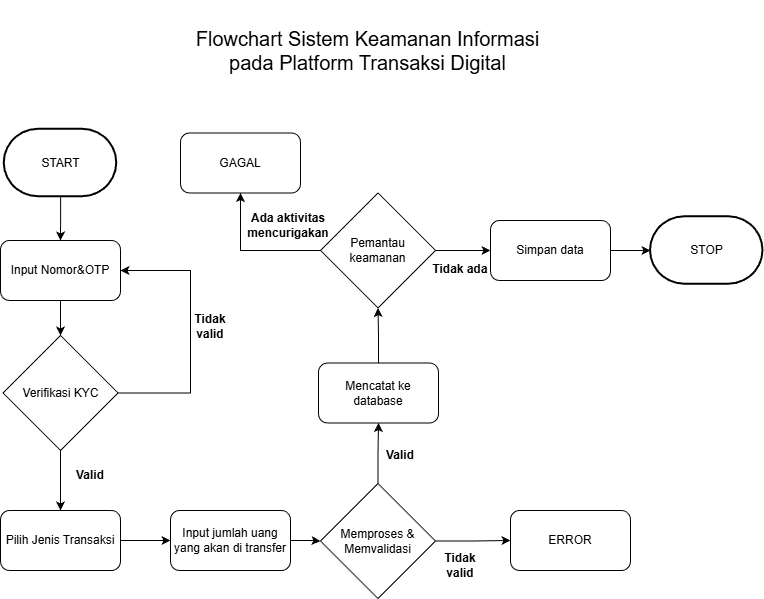

The diagram above was exported from draw.io. Its source (the exported page's mxGraphModel, read from the mxfile embedded in the PNG):
<mxGraphModel dx="1042" dy="614" grid="1" gridSize="10" guides="1" tooltips="1" connect="1" arrows="1" fold="1" page="1" pageScale="1" pageWidth="850" pageHeight="1100" math="0" shadow="0">
  <root>
    <mxCell id="0" />
    <mxCell id="1" parent="0" />
    <mxCell id="ozMIQw-Ht09g-8F4yRwg-2" parent="1" style="text;html=1;whiteSpace=wrap;strokeColor=none;fillColor=none;align=center;verticalAlign=middle;rounded=0;" value="&lt;font style=&quot;font-size: 20px;&quot;&gt;Flowchart Sistem Keamanan Informasi pada Platform Transaksi Digital&lt;/font&gt;" vertex="1">
      <mxGeometry height="100" width="395" x="220" y="10" as="geometry" />
    </mxCell>
    <mxCell id="ozMIQw-Ht09g-8F4yRwg-14" edge="1" parent="1" source="ozMIQw-Ht09g-8F4yRwg-3" style="edgeStyle=orthogonalEdgeStyle;rounded=0;orthogonalLoop=1;jettySize=auto;html=1;entryX=1;entryY=0.5;entryDx=0;entryDy=0;" target="ozMIQw-Ht09g-8F4yRwg-4">
      <mxGeometry relative="1" as="geometry">
        <Array as="points">
          <mxPoint x="240" y="403" />
          <mxPoint x="240" y="280" />
        </Array>
        <mxPoint x="230" y="280" as="targetPoint" />
      </mxGeometry>
    </mxCell>
    <mxCell id="ozMIQw-Ht09g-8F4yRwg-16" edge="1" parent="1" source="ozMIQw-Ht09g-8F4yRwg-3" style="edgeStyle=orthogonalEdgeStyle;rounded=0;orthogonalLoop=1;jettySize=auto;html=1;entryX=0.5;entryY=0;entryDx=0;entryDy=0;" target="ozMIQw-Ht09g-8F4yRwg-5">
      <mxGeometry relative="1" as="geometry" />
    </mxCell>
    <mxCell id="ozMIQw-Ht09g-8F4yRwg-3" parent="1" style="rhombus;whiteSpace=wrap;html=1;" value="Verifikasi KYC" vertex="1">
      <mxGeometry height="115" width="115" x="52.5" y="345" as="geometry" />
    </mxCell>
    <mxCell id="ozMIQw-Ht09g-8F4yRwg-36" edge="1" parent="1" source="ozMIQw-Ht09g-8F4yRwg-4" style="edgeStyle=orthogonalEdgeStyle;rounded=0;orthogonalLoop=1;jettySize=auto;html=1;" target="ozMIQw-Ht09g-8F4yRwg-3" value="">
      <mxGeometry relative="1" as="geometry" />
    </mxCell>
    <mxCell id="ozMIQw-Ht09g-8F4yRwg-4" parent="1" style="rounded=1;whiteSpace=wrap;html=1;" value="Input Nomor&amp;amp;OTP" vertex="1">
      <mxGeometry height="60" width="120" x="50" y="250" as="geometry" />
    </mxCell>
    <mxCell id="ozMIQw-Ht09g-8F4yRwg-18" edge="1" parent="1" source="ozMIQw-Ht09g-8F4yRwg-5" style="edgeStyle=orthogonalEdgeStyle;rounded=0;orthogonalLoop=1;jettySize=auto;html=1;entryX=0;entryY=0.5;entryDx=0;entryDy=0;" target="ozMIQw-Ht09g-8F4yRwg-8">
      <mxGeometry relative="1" as="geometry" />
    </mxCell>
    <mxCell id="ozMIQw-Ht09g-8F4yRwg-5" parent="1" style="rounded=1;whiteSpace=wrap;html=1;" value="Pilih Jenis Transaksi" vertex="1">
      <mxGeometry height="60" width="120" x="50" y="520" as="geometry" />
    </mxCell>
    <mxCell id="ozMIQw-Ht09g-8F4yRwg-21" edge="1" parent="1" source="ozMIQw-Ht09g-8F4yRwg-7" style="edgeStyle=orthogonalEdgeStyle;rounded=0;orthogonalLoop=1;jettySize=auto;html=1;" target="ozMIQw-Ht09g-8F4yRwg-9">
      <mxGeometry relative="1" as="geometry" />
    </mxCell>
    <mxCell id="ozMIQw-Ht09g-8F4yRwg-24" edge="1" parent="1" source="ozMIQw-Ht09g-8F4yRwg-7" style="edgeStyle=orthogonalEdgeStyle;rounded=0;orthogonalLoop=1;jettySize=auto;html=1;" target="ozMIQw-Ht09g-8F4yRwg-25">
      <mxGeometry relative="1" as="geometry">
        <mxPoint x="570" y="550.5" as="targetPoint" />
      </mxGeometry>
    </mxCell>
    <mxCell id="ozMIQw-Ht09g-8F4yRwg-7" parent="1" style="rhombus;whiteSpace=wrap;html=1;" value="Memproses &amp;amp; Memvalidasi" vertex="1">
      <mxGeometry height="115" width="115" x="370" y="493" as="geometry" />
    </mxCell>
    <mxCell id="ozMIQw-Ht09g-8F4yRwg-19" edge="1" parent="1" source="ozMIQw-Ht09g-8F4yRwg-8" style="edgeStyle=orthogonalEdgeStyle;rounded=0;orthogonalLoop=1;jettySize=auto;html=1;" target="ozMIQw-Ht09g-8F4yRwg-7">
      <mxGeometry relative="1" as="geometry" />
    </mxCell>
    <mxCell id="ozMIQw-Ht09g-8F4yRwg-8" parent="1" style="rounded=1;whiteSpace=wrap;html=1;" value="Input jumlah uang yang akan di transfer" vertex="1">
      <mxGeometry height="60" width="120" x="220" y="520" as="geometry" />
    </mxCell>
    <mxCell id="ozMIQw-Ht09g-8F4yRwg-22" edge="1" parent="1" source="ozMIQw-Ht09g-8F4yRwg-9" style="edgeStyle=orthogonalEdgeStyle;rounded=0;orthogonalLoop=1;jettySize=auto;html=1;entryX=0.5;entryY=1;entryDx=0;entryDy=0;" target="ozMIQw-Ht09g-8F4yRwg-10">
      <mxGeometry relative="1" as="geometry" />
    </mxCell>
    <mxCell id="ozMIQw-Ht09g-8F4yRwg-9" parent="1" style="rounded=1;whiteSpace=wrap;html=1;" value="Mencatat ke database" vertex="1">
      <mxGeometry height="60" width="120" x="368" y="372.5" as="geometry" />
    </mxCell>
    <mxCell id="ozMIQw-Ht09g-8F4yRwg-28" edge="1" parent="1" source="ozMIQw-Ht09g-8F4yRwg-10" style="edgeStyle=orthogonalEdgeStyle;rounded=0;orthogonalLoop=1;jettySize=auto;html=1;" target="ozMIQw-Ht09g-8F4yRwg-29">
      <mxGeometry relative="1" as="geometry">
        <Array as="points">
          <mxPoint x="330" y="260" />
          <mxPoint x="330" y="260" />
        </Array>
        <mxPoint x="290" y="190" as="targetPoint" />
      </mxGeometry>
    </mxCell>
    <mxCell id="ozMIQw-Ht09g-8F4yRwg-30" edge="1" parent="1" source="ozMIQw-Ht09g-8F4yRwg-10" style="edgeStyle=orthogonalEdgeStyle;rounded=0;orthogonalLoop=1;jettySize=auto;html=1;" target="ozMIQw-Ht09g-8F4yRwg-11">
      <mxGeometry relative="1" as="geometry" />
    </mxCell>
    <mxCell id="ozMIQw-Ht09g-8F4yRwg-10" parent="1" style="rhombus;whiteSpace=wrap;html=1;" value="Pemantau keamanan" vertex="1">
      <mxGeometry height="115" width="115" x="370" y="202.5" as="geometry" />
    </mxCell>
    <mxCell id="ozMIQw-Ht09g-8F4yRwg-31" edge="1" parent="1" source="ozMIQw-Ht09g-8F4yRwg-11" style="edgeStyle=orthogonalEdgeStyle;rounded=0;orthogonalLoop=1;jettySize=auto;html=1;" target="ozMIQw-Ht09g-8F4yRwg-13">
      <mxGeometry relative="1" as="geometry" />
    </mxCell>
    <mxCell id="ozMIQw-Ht09g-8F4yRwg-11" parent="1" style="rounded=1;whiteSpace=wrap;html=1;" value="Simpan data" vertex="1">
      <mxGeometry height="60" width="120" x="540" y="230" as="geometry" />
    </mxCell>
    <mxCell id="ozMIQw-Ht09g-8F4yRwg-35" edge="1" parent="1" source="ozMIQw-Ht09g-8F4yRwg-12" style="edgeStyle=orthogonalEdgeStyle;rounded=0;orthogonalLoop=1;jettySize=auto;html=1;" target="ozMIQw-Ht09g-8F4yRwg-4" value="">
      <mxGeometry relative="1" as="geometry" />
    </mxCell>
    <mxCell id="ozMIQw-Ht09g-8F4yRwg-12" parent="1" style="strokeWidth=2;html=1;shape=mxgraph.flowchart.terminator;whiteSpace=wrap;" value="START" vertex="1">
      <mxGeometry height="67.5" width="112.5" x="53.75" y="138.75" as="geometry" />
    </mxCell>
    <mxCell id="ozMIQw-Ht09g-8F4yRwg-13" parent="1" style="strokeWidth=2;html=1;shape=mxgraph.flowchart.terminator;whiteSpace=wrap;" value="STOP" vertex="1">
      <mxGeometry height="67.5" width="112.5" x="700" y="226.25" as="geometry" />
    </mxCell>
    <mxCell id="ozMIQw-Ht09g-8F4yRwg-15" parent="1" style="text;html=1;whiteSpace=wrap;strokeColor=none;fillColor=none;align=center;verticalAlign=middle;rounded=0;fontStyle=1" value="Tidak valid" vertex="1">
      <mxGeometry height="30" width="60" x="230" y="321.25" as="geometry" />
    </mxCell>
    <mxCell id="ozMIQw-Ht09g-8F4yRwg-17" parent="1" style="text;html=1;whiteSpace=wrap;strokeColor=none;fillColor=none;align=center;verticalAlign=middle;rounded=0;fontStyle=1" value="Valid" vertex="1">
      <mxGeometry height="30" width="60" x="110" y="470" as="geometry" />
    </mxCell>
    <mxCell id="ozMIQw-Ht09g-8F4yRwg-25" parent="1" style="rounded=1;whiteSpace=wrap;html=1;" value="ERROR" vertex="1">
      <mxGeometry height="60" width="120" x="560" y="520" as="geometry" />
    </mxCell>
    <mxCell id="ozMIQw-Ht09g-8F4yRwg-26" parent="1" style="text;html=1;whiteSpace=wrap;strokeColor=none;fillColor=none;align=center;verticalAlign=middle;rounded=0;" value="&lt;b&gt;Tidak valid&lt;/b&gt;" vertex="1">
      <mxGeometry height="30" width="60" x="480" y="560" as="geometry" />
    </mxCell>
    <mxCell id="ozMIQw-Ht09g-8F4yRwg-27" parent="1" style="text;html=1;whiteSpace=wrap;strokeColor=none;fillColor=none;align=center;verticalAlign=middle;rounded=0;fontStyle=1" value="Valid" vertex="1">
      <mxGeometry height="30" width="60" x="420" y="450" as="geometry" />
    </mxCell>
    <mxCell id="ozMIQw-Ht09g-8F4yRwg-29" parent="1" style="rounded=1;whiteSpace=wrap;html=1;" value="GAGAL" vertex="1">
      <mxGeometry height="60" width="120" x="230" y="142.5" as="geometry" />
    </mxCell>
    <mxCell id="ozMIQw-Ht09g-8F4yRwg-32" parent="1" style="text;html=1;whiteSpace=wrap;strokeColor=none;fillColor=none;align=center;verticalAlign=middle;rounded=0;fontStyle=1" value="Ada aktivitas mencurigakan" vertex="1">
      <mxGeometry height="30" width="60" x="308" y="220" as="geometry" />
    </mxCell>
    <mxCell id="ozMIQw-Ht09g-8F4yRwg-33" parent="1" style="text;html=1;whiteSpace=wrap;strokeColor=none;fillColor=none;align=center;verticalAlign=middle;rounded=0;fontStyle=1" value="Tidak ada" vertex="1">
      <mxGeometry height="30" width="60" x="480" y="263.75" as="geometry" />
    </mxCell>
  </root>
</mxGraphModel>